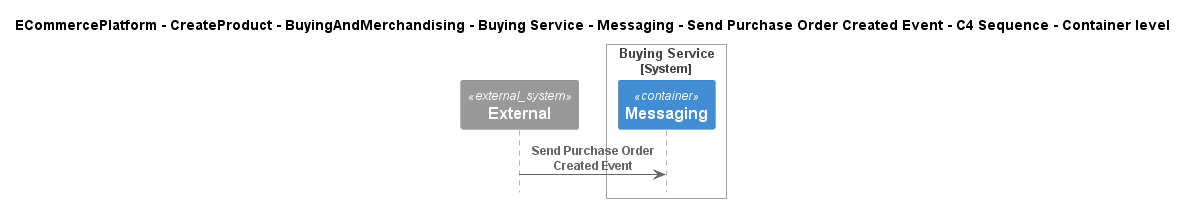

The diagram above was rendered by PlantUML. Its source (embedded in the PNG):
@startuml
!include ..\..\..\..\..\..\..\..\..\.c4s\C4_Sequence.puml

title ECommercePlatform - CreateProduct - BuyingAndMerchandising - Buying Service - Messaging - Send Purchase Order Created Event - C4 Sequence - Container level

System_Ext(C4InterFlow.SoftwareSystems.ExternalSystem, "External", "")

System_Boundary(ECommercePlatform.CreateProduct.BuyingAndMerchandising.SoftwareSystems.BuyingService, "Buying Service")
    Container(ECommercePlatform.CreateProduct.BuyingAndMerchandising.SoftwareSystems.BuyingService.Containers.Messaging, "Messaging", "", "")
Boundary_End()

Rel(C4InterFlow.SoftwareSystems.ExternalSystem, ECommercePlatform.CreateProduct.BuyingAndMerchandising.SoftwareSystems.BuyingService.Containers.Messaging, "Send Purchase Order Created Event")


@enduml